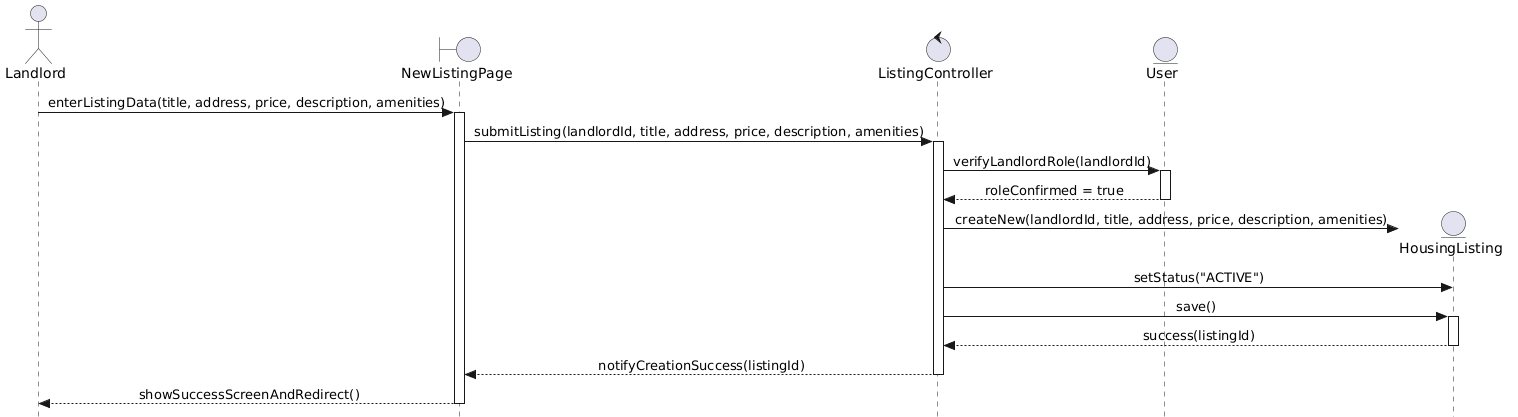

The diagram above was rendered by PlantUML. Its source (embedded in the PNG):
@startuml
skinparam style strictuml
skinparam sequenceMessageAlign center

actor "Landlord" as Landlord
boundary "NewListingPage" as UI
control "ListingController" as Ctrl
entity "User" as UserModel
entity "HousingListing" as ListingModel

Landlord -> UI : enterListingData(title, address, price, description, amenities)
activate UI
UI -> Ctrl : submitListing(landlordId, title, address, price, description, amenities)
activate Ctrl

Ctrl -> UserModel : verifyLandlordRole(landlordId)
activate UserModel
UserModel --> Ctrl : roleConfirmed = true
deactivate UserModel

create ListingModel
Ctrl -> ListingModel : createNew(landlordId, title, address, price, description, amenities)
Ctrl -> ListingModel : setStatus("ACTIVE")
Ctrl -> ListingModel : save()
activate ListingModel
ListingModel --> Ctrl : success(listingId)
deactivate ListingModel

Ctrl --> UI : notifyCreationSuccess(listingId)
deactivate Ctrl
UI --> Landlord : showSuccessScreenAndRedirect()
deactivate UI
@enduml